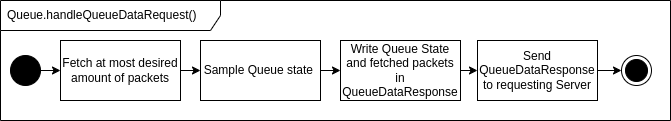

The diagram above was exported from draw.io. Its source (the exported page's mxGraphModel, read from the mxfile embedded in the PNG):
<mxGraphModel dx="1387" dy="954" grid="1" gridSize="10" guides="1" tooltips="1" connect="1" arrows="1" fold="1" page="1" pageScale="1" pageWidth="827" pageHeight="1169" math="0" shadow="0">
  <root>
    <mxCell id="0" />
    <mxCell id="1" parent="0" />
    <mxCell id="2" value="Queue.handleQueueDataRequest()" style="shape=umlFrame;whiteSpace=wrap;html=1;width=220;height=30;boundedLbl=1;verticalAlign=middle;align=left;spacingLeft=5;" parent="1" vertex="1">
      <mxGeometry x="80" y="180" width="670" height="120" as="geometry" />
    </mxCell>
    <mxCell id="3" value="" style="edgeStyle=none;html=1;" parent="1" source="4" target="7" edge="1">
      <mxGeometry relative="1" as="geometry" />
    </mxCell>
    <mxCell id="4" value="" style="ellipse;fillColor=strokeColor;" parent="1" vertex="1">
      <mxGeometry x="90" y="235" width="30" height="30" as="geometry" />
    </mxCell>
    <mxCell id="5" value="" style="ellipse;html=1;shape=endState;fillColor=strokeColor;" parent="1" vertex="1">
      <mxGeometry x="701" y="235" width="30" height="30" as="geometry" />
    </mxCell>
    <mxCell id="6" value="" style="edgeStyle=none;html=1;" parent="1" source="7" target="18" edge="1">
      <mxGeometry relative="1" as="geometry">
        <mxPoint x="280" y="250" as="targetPoint" />
      </mxGeometry>
    </mxCell>
    <mxCell id="7" value="Fetch at most desired amount of packets" style="rounded=0;whiteSpace=wrap;html=1;" parent="1" vertex="1">
      <mxGeometry x="140" y="220" width="120" height="60" as="geometry" />
    </mxCell>
    <mxCell id="17" value="" style="edgeStyle=none;html=1;" parent="1" source="18" target="21" edge="1">
      <mxGeometry relative="1" as="geometry" />
    </mxCell>
    <mxCell id="18" value="Sample Queue state&amp;nbsp;" style="rounded=0;whiteSpace=wrap;html=1;" parent="1" vertex="1">
      <mxGeometry x="280" y="220" width="120" height="60" as="geometry" />
    </mxCell>
    <mxCell id="19" value="" style="edgeStyle=none;html=1;" parent="1" source="20" target="5" edge="1">
      <mxGeometry relative="1" as="geometry" />
    </mxCell>
    <mxCell id="20" value="Send QueueDataResponse to requesting Server" style="rounded=0;whiteSpace=wrap;html=1;" parent="1" vertex="1">
      <mxGeometry x="557" y="220" width="120" height="60" as="geometry" />
    </mxCell>
    <mxCell id="22" style="edgeStyle=none;html=1;" parent="1" source="21" target="20" edge="1">
      <mxGeometry relative="1" as="geometry" />
    </mxCell>
    <mxCell id="21" value="Write Queue State and fetched packets in QueueDataResponse&lt;br&gt;" style="rounded=0;whiteSpace=wrap;html=1;" parent="1" vertex="1">
      <mxGeometry x="420" y="220" width="120" height="60" as="geometry" />
    </mxCell>
  </root>
</mxGraphModel>